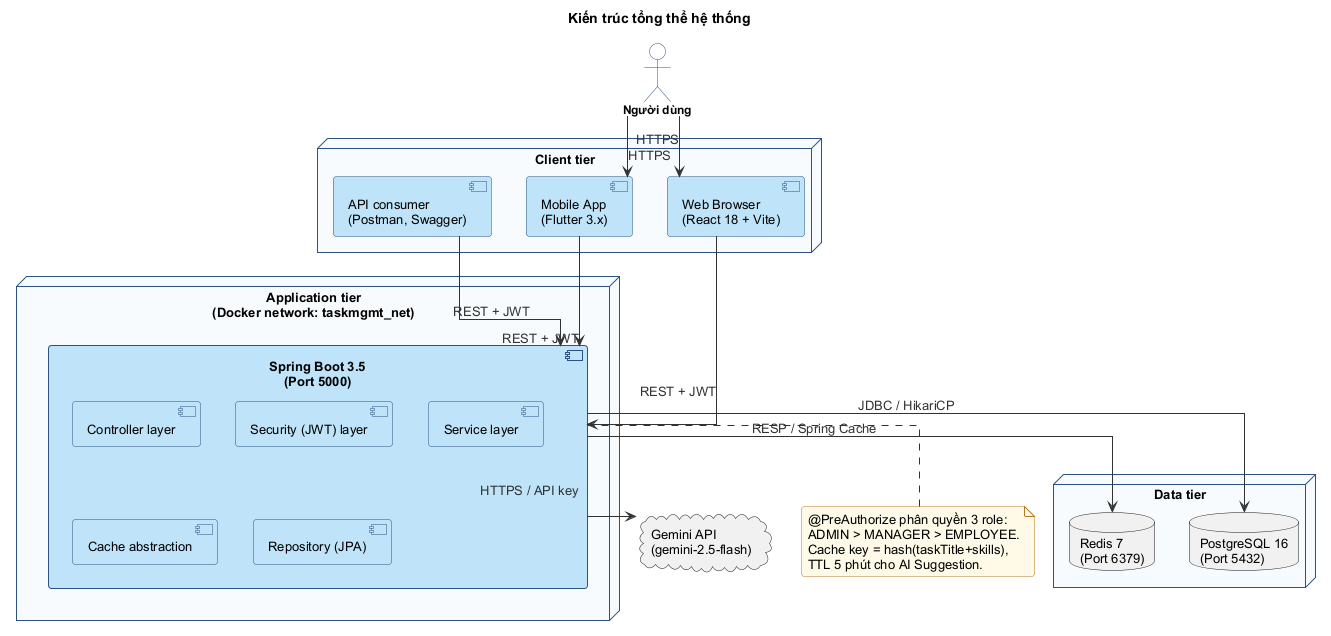

The diagram above was rendered by PlantUML. Its source (embedded in the PNG):
@startuml architecture
!include _style.puml
title Kiến trúc tổng thể hệ thống

skinparam componentStyle uml2
skinparam linetype ortho

actor "Người dùng" as User

node "Client tier" as ClientTier {
  component "Web Browser\n(React 18 + Vite)" as Web
  component "Mobile App\n(Flutter 3.x)" as Mobile
  component "API consumer\n(Postman, Swagger)" as Tools
}

node "Application tier\n(Docker network: taskmgmt_net)" as AppTier {
  component "Spring Boot 3.5\n(Port 5000)" as Backend {
    [Controller layer]
    [Security (JWT) layer]
    [Service layer]
    [Cache abstraction]
    [Repository (JPA)]
  }
}

node "Data tier" as DataTier {
  database "PostgreSQL 16\n(Port 5432)" as PG
  database "Redis 7\n(Port 6379)" as Redis
}

cloud "Gemini API\n(gemini-2.5-flash)" as Gemini

User --> Web : HTTPS
User --> Mobile : HTTPS
Web --> Backend : REST + JWT
Mobile --> Backend : REST + JWT
Tools --> Backend : REST + JWT

Backend --> PG : JDBC / HikariCP
Backend --> Redis : RESP / Spring Cache
Backend --> Gemini : HTTPS / API key

note bottom of Backend
  @PreAuthorize phân quyền 3 role:
  ADMIN > MANAGER > EMPLOYEE.
  Cache key = hash(taskTitle+skills),
  TTL 5 phút cho AI Suggestion.
end note
@enduml